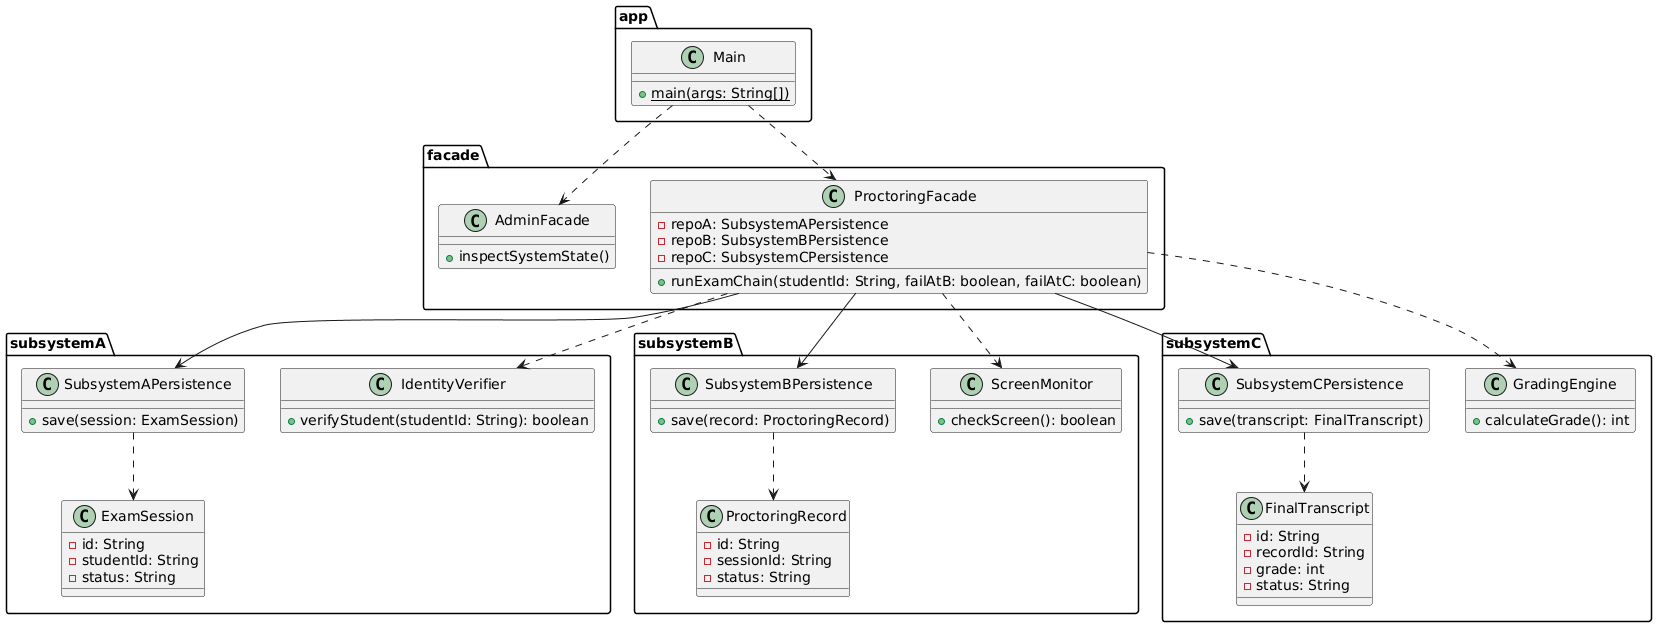

The diagram above was rendered by PlantUML. Its source (embedded in the PNG):
@startuml
package "app" {
    class Main {
        + {static} main(args: String[])
    }
}

package "facade" {
    class ProctoringFacade {
        - repoA: SubsystemAPersistence
        - repoB: SubsystemBPersistence
        - repoC: SubsystemCPersistence
        + runExamChain(studentId: String, failAtB: boolean, failAtC: boolean)
    }
    class AdminFacade {
        + inspectSystemState()
    }
}

package "subsystemA" {
    class ExamSession {
        - id: String
        - studentId: String
        - status: String
    }
    class IdentityVerifier {
        + verifyStudent(studentId: String): boolean
    }
    class SubsystemAPersistence {
        + save(session: ExamSession)
    }
}

package "subsystemB" {
    class ProctoringRecord {
        - id: String
        - sessionId: String
        - status: String
    }
    class ScreenMonitor {
        + checkScreen(): boolean
    }
    class SubsystemBPersistence {
        + save(record: ProctoringRecord)
    }
}

package "subsystemC" {
    class FinalTranscript {
        - id: String
        - recordId: String
        - grade: int
        - status: String
    }
    class GradingEngine {
        + calculateGrade(): int
    }
    class SubsystemCPersistence {
        + save(transcript: FinalTranscript)
    }
}

Main ..> ProctoringFacade
Main ..> AdminFacade

ProctoringFacade --> SubsystemAPersistence
ProctoringFacade --> SubsystemBPersistence
ProctoringFacade --> SubsystemCPersistence
ProctoringFacade ..> IdentityVerifier
ProctoringFacade ..> ScreenMonitor
ProctoringFacade ..> GradingEngine

SubsystemAPersistence ..> ExamSession
SubsystemBPersistence ..> ProctoringRecord
SubsystemCPersistence ..> FinalTranscript
@enduml